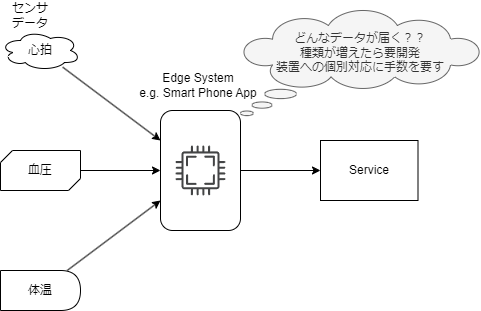

The diagram above was exported from draw.io. Its source (the exported page's mxGraphModel, read from the mxfile embedded in the PNG):
<mxGraphModel dx="360" dy="638" grid="1" gridSize="10" guides="1" tooltips="1" connect="1" arrows="1" fold="1" page="1" pageScale="1" pageWidth="827" pageHeight="1169" math="0" shadow="0">
  <root>
    <mxCell id="0" />
    <mxCell id="1" parent="0" />
    <mxCell id="118" value="" style="edgeStyle=none;html=1;" parent="1" source="73" target="113" edge="1">
      <mxGeometry relative="1" as="geometry" />
    </mxCell>
    <mxCell id="73" value="" style="rounded=1;whiteSpace=wrap;html=1;" parent="1" vertex="1">
      <mxGeometry x="280" y="360" width="80" height="120" as="geometry" />
    </mxCell>
    <mxCell id="74" value="Edge System&lt;br&gt;e.g. Smart Phone App" style="text;html=1;strokeColor=none;fillColor=none;align=center;verticalAlign=middle;whiteSpace=wrap;rounded=0;" parent="1" vertex="1">
      <mxGeometry x="257.5" y="320" width="120" height="30" as="geometry" />
    </mxCell>
    <mxCell id="90" value="" style="edgeStyle=none;html=1;" parent="1" source="76" target="73" edge="1">
      <mxGeometry relative="1" as="geometry" />
    </mxCell>
    <mxCell id="76" value="心拍" style="ellipse;shape=cloud;whiteSpace=wrap;html=1;" parent="1" vertex="1">
      <mxGeometry x="120" y="280" width="80" height="40" as="geometry" />
    </mxCell>
    <mxCell id="87" value="" style="edgeStyle=none;html=1;" parent="1" source="78" target="73" edge="1">
      <mxGeometry relative="1" as="geometry" />
    </mxCell>
    <mxCell id="78" value="体温" style="shape=delay;whiteSpace=wrap;html=1;" parent="1" vertex="1">
      <mxGeometry x="120" y="520" width="80" height="40" as="geometry" />
    </mxCell>
    <mxCell id="86" value="" style="edgeStyle=none;html=1;" parent="1" source="79" target="73" edge="1">
      <mxGeometry relative="1" as="geometry" />
    </mxCell>
    <mxCell id="79" value="" style="verticalLabelPosition=bottom;verticalAlign=top;html=1;shape=mxgraph.basic.diag_snip_rect;dx=6;whiteSpace=wrap;" parent="1" vertex="1">
      <mxGeometry x="120" y="400" width="80" height="40" as="geometry" />
    </mxCell>
    <mxCell id="80" value="血圧" style="text;html=1;strokeColor=none;fillColor=none;align=center;verticalAlign=middle;whiteSpace=wrap;rounded=0;" parent="1" vertex="1">
      <mxGeometry x="130" y="405" width="60" height="30" as="geometry" />
    </mxCell>
    <mxCell id="113" value="Service" style="rounded=0;whiteSpace=wrap;html=1;fillColor=none;" parent="1" vertex="1">
      <mxGeometry x="440" y="390" width="97.5" height="60" as="geometry" />
    </mxCell>
    <mxCell id="120" value="&lt;br&gt;どんなデータが届く？？&lt;br&gt;種類が増えたら要開発&lt;br&gt;装置への個別対応に手数を要す" style="whiteSpace=wrap;html=1;shape=mxgraph.basic.cloud_callout;fillColor=#f5f5f5;verticalAlign=top;fontColor=#333333;strokeColor=#666666;" parent="1" vertex="1">
      <mxGeometry x="360" y="260" width="240" height="105" as="geometry" />
    </mxCell>
    <mxCell id="123" value="" style="sketch=0;pointerEvents=1;shadow=0;dashed=0;html=1;strokeColor=none;fillColor=#434445;aspect=fixed;labelPosition=center;verticalLabelPosition=bottom;verticalAlign=top;align=center;outlineConnect=0;shape=mxgraph.vvd.cpu;" parent="1" vertex="1">
      <mxGeometry x="295" y="395" width="50" height="50" as="geometry" />
    </mxCell>
    <mxCell id="128" value="センサ&lt;br&gt;データ" style="text;html=1;strokeColor=none;fillColor=none;align=center;verticalAlign=middle;whiteSpace=wrap;rounded=0;" vertex="1" parent="1">
      <mxGeometry x="120" y="250" width="60" height="30" as="geometry" />
    </mxCell>
  </root>
</mxGraphModel>